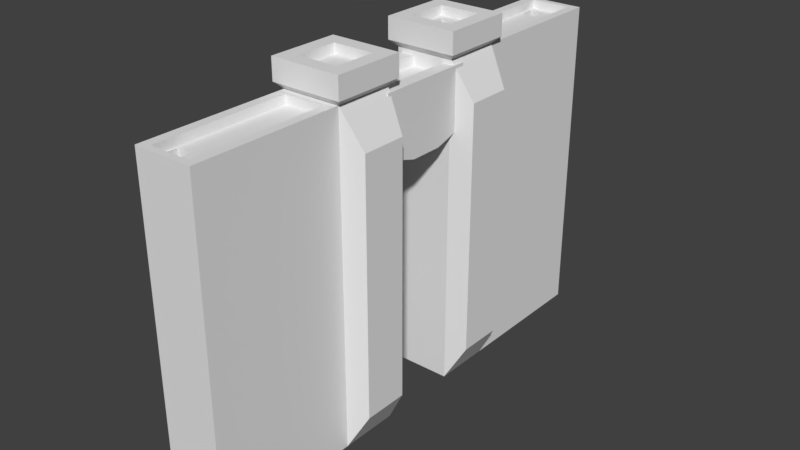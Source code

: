 # Source: Dwarf_Gates.blend  (saved by Blender 2.78.0; exported with 4.5.12 LTS)
import bpy
from mathutils import Matrix  # noqa: F401  (used for matrix-valued properties, if any)

bpy.ops.wm.read_factory_settings(use_empty=True)
scene = bpy.context.scene
scene.name = 'Scene'

# ---- collections
col_collection_1 = bpy.data.collections.new('Collection 1'); scene.collection.children.link(col_collection_1)

# ---- world
world_world = bpy.data.worlds.new('World'); scene.world = world_world
world_world.color = (0.05088, 0.05088, 0.05088)
world_world.use_sun_shadow = False
world_world.sun_shadow_jitter_overblur = 0.0
world_world.cycles.sampling_method = 'MANUAL'

# ---- meshes
me_plane = bpy.data.meshes.new('Plane')
me_plane.from_pydata([(5.573, -3.536, -1.0), (-5.573, -3.536, -1.0), (5.573, -1.536, -1.0), (-5.573, -1.536, -1.0), (5.573, -3.536, 1.0), (-5.573, -3.536, 1.0), (5.573, -1.536, 1.0), (-5.573, -1.536, 1.0), (-4.315, -1.762, 1.707), (4.315, -1.762, 1.707), (4.315, -3.31, 1.707), (-4.315, -3.31, 1.707), (-5.779, -3.753, -1.217), (-5.779, -1.319, -1.217), (-5.779, -1.319, 1.217), (-5.779, -3.753, 1.217), (-6.512, -3.753, -1.217), (-6.512, -1.319, -1.217), (-6.512, -1.319, 1.217), (-6.512, -3.753, 1.217), (-6.512, -3.243, -0.7071), (-6.512, -1.829, -0.7071), (-6.512, -1.829, 0.7071), (-6.512, -3.243, 0.7071), (-6.194, -3.243, -0.7071), (-6.194, -1.829, -0.7071), (-6.194, -1.829, 0.7071), (-6.194, -3.243, 0.7071), (-6.194, -3.028, -0.5038), (-6.194, -2.587, -0.5038), (-6.194, -2.587, -0.06317), (-6.194, -3.028, -0.06317), (-4.602, -3.028, -0.5038), (-4.602, -2.587, -0.5038), (-4.602, -2.587, -0.06317), (-4.602, -3.028, -0.06317), (5.573, -8.598, -1.0), (-5.573, -8.598, -1.0), (-5.573, -8.598, 1.0), (5.573, -8.598, 1.0), (-5.573, -3.821, 0.6838), (-5.573, -3.821, -0.6838), (-5.573, -8.377, 0.6838), (-5.573, -8.377, -0.6838), (-5.273, -3.821, 0.6838), (-5.273, -3.821, -0.6838), (-5.273, -8.377, 0.6838), (-5.273, -8.377, -0.6838), (-5.273, -7.612, -0.1164), (-5.273, -7.612, -0.6167), (-5.273, -8.163, -0.1164), (-5.273, -8.163, -0.6167), (-3.509, -7.612, -0.1164), (-3.509, -7.612, -0.6167), (-3.509, -8.163, -0.1164), (-3.509, -8.163, -0.6167), (5.573, 3.301, -1.0), (-5.573, 3.301, -1.0), (5.573, 1.301, -1.0), (-5.573, 1.301, -1.0), (5.573, 3.301, 1.0), (-5.573, 3.301, 1.0), (5.573, 1.301, 1.0), (-5.573, 1.301, 1.0), (-4.315, 1.526, 1.707), (4.315, 1.526, 1.707), (4.315, 3.075, 1.707), (-4.315, 3.075, 1.707), (-5.779, 3.518, -1.217), (-5.779, 1.083, -1.217), (-5.779, 1.083, 1.217), (-5.779, 3.518, 1.217), (-6.512, 3.518, -1.217), (-6.512, 1.083, -1.217), (-6.512, 1.083, 1.217), (-6.512, 3.518, 1.217), (-6.512, 3.008, -0.7071), (-6.512, 1.593, -0.7071), (-6.512, 1.593, 0.7071), (-6.512, 3.008, 0.7071), (-6.194, 3.008, -0.7071), (-6.194, 1.593, -0.7071), (-6.194, 1.593, 0.7071), (-6.194, 3.008, 0.7071), (-6.194, 2.792, -0.5038), (-6.194, 2.352, -0.5038), (-6.194, 2.352, -0.06317), (-6.194, 2.792, -0.06317), (-4.602, 2.792, -0.5038), (-4.602, 2.352, -0.5038), (-4.602, 2.352, -0.06317), (-4.602, 2.792, -0.06317), (5.573, 8.363, -1.0), (-5.573, 8.363, -1.0), (-5.573, 8.363, 1.0), (5.573, 8.363, 1.0), (-5.573, 3.586, 0.6838), (-5.573, 3.586, -0.6838), (-5.573, 8.142, 0.6838), (-5.573, 8.142, -0.6838), (-5.273, 3.586, 0.6838), (-5.273, 3.586, -0.6838), (-5.273, 8.142, 0.6838), (-5.273, 8.142, -0.6838), (-5.273, 7.377, -0.1164), (-5.273, 7.377, -0.6167), (-5.273, 7.927, -0.1164), (-5.273, 7.927, -0.6167), (-3.509, 7.377, -0.1164), (-3.509, 7.377, -0.6167), (-3.509, 7.927, -0.1164), (-3.509, 7.927, -0.6167), (-3.416, -1.705, -0.8548), (-5.416, -1.705, -0.8548), (-3.416, 1.705, -0.8548), (-5.416, 1.705, -0.8548), (-3.416, -1.705, 1.145), (-5.416, -1.705, 1.145), (-3.416, 1.705, 1.145), (-5.416, 1.705, 1.145), (-3.072, 0.5669, -0.8548), (-3.072, -0.5669, -0.8548), (-3.072, 0.5669, 1.145), (-3.072, -0.5669, 1.145), (-5.416, -1.705, -0.4187), (-5.416, 1.705, -0.4187), (-5.416, 1.705, 0.7091), (-5.416, -1.705, 0.7091), (-5.076, -1.705, -0.4187), (-5.076, 1.705, -0.4187), (-5.076, 1.705, 0.7091), (-5.076, -1.705, 0.7091)], [], [(0, 1, 3, 2), (2, 3, 7, 6), (5, 4, 10, 11), (4, 5, 38, 39), (2, 6, 4, 0), (3, 1, 12, 13), (9, 8, 11, 10), (4, 6, 9, 10), (7, 5, 11, 8), (6, 7, 8, 9), (15, 14, 18, 19), (1, 5, 15, 12), (7, 3, 13, 14), (5, 7, 14, 15), (16, 19, 23, 20), (13, 12, 16, 17), (12, 15, 19, 16), (14, 13, 17, 18), (23, 22, 26, 27), (18, 17, 21, 22), (19, 18, 22, 23), (17, 16, 20, 21), (27, 26, 30, 31), (21, 20, 24, 25), (20, 23, 27, 24), (22, 21, 25, 26), (28, 31, 35, 32), (25, 24, 28, 29), (24, 27, 31, 28), (26, 25, 29, 30), (34, 33, 32, 35), (30, 29, 33, 34), (31, 30, 34, 35), (29, 28, 32, 33), (39, 38, 37, 36), (1, 0, 36, 37), (0, 4, 39, 36), (1, 37, 43, 41), (42, 40, 44, 46), (37, 38, 42, 43), (38, 5, 40, 42), (5, 1, 41, 40), (46, 44, 48, 50), (40, 41, 45, 44), (41, 43, 47, 45), (43, 42, 46, 47), (49, 51, 55, 53), (44, 45, 49, 48), (45, 47, 51, 49), (47, 46, 50, 51), (52, 53, 55, 54), (51, 50, 54, 55), (50, 48, 52, 54), (48, 49, 53, 52), (56, 58, 59, 57), (58, 62, 63, 59), (61, 67, 66, 60), (60, 95, 94, 61), (58, 56, 60, 62), (59, 69, 68, 57), (65, 66, 67, 64), (60, 66, 65, 62), (63, 64, 67, 61), (62, 65, 64, 63), (71, 75, 74, 70), (57, 68, 71, 61), (63, 70, 69, 59), (61, 71, 70, 63), (72, 76, 79, 75), (69, 73, 72, 68), (68, 72, 75, 71), (70, 74, 73, 69), (79, 83, 82, 78), (74, 78, 77, 73), (75, 79, 78, 74), (73, 77, 76, 72), (83, 87, 86, 82), (77, 81, 80, 76), (76, 80, 83, 79), (78, 82, 81, 77), (84, 88, 91, 87), (81, 85, 84, 80), (80, 84, 87, 83), (82, 86, 85, 81), (90, 91, 88, 89), (86, 90, 89, 85), (87, 91, 90, 86), (85, 89, 88, 84), (95, 92, 93, 94), (57, 93, 92, 56), (56, 92, 95, 60), (57, 97, 99, 93), (98, 102, 100, 96), (93, 99, 98, 94), (94, 98, 96, 61), (61, 96, 97, 57), (102, 106, 104, 100), (96, 100, 101, 97), (97, 101, 103, 99), (99, 103, 102, 98), (105, 109, 111, 107), (100, 104, 105, 101), (101, 105, 107, 103), (103, 107, 106, 102), (108, 110, 111, 109), (107, 111, 110, 106), (106, 110, 108, 104), (104, 108, 109, 105), (112, 113, 115, 114), (114, 115, 119, 118), (118, 119, 117, 116), (116, 117, 113, 112), (112, 114, 120, 121), (117, 119, 126, 127), (120, 122, 123, 121), (118, 116, 123, 122), (116, 112, 121, 123), (114, 118, 122, 120), (126, 125, 129, 130), (115, 113, 124, 125), (113, 117, 127, 124), (119, 115, 125, 126), (130, 129, 128, 131), (127, 126, 130, 131), (125, 124, 128, 129), (124, 127, 131, 128)])
_uv = me_plane.uv_layers.new(name='UVMap')
_uv.uv.foreach_set('vector', [-0.32, 0.5, -0.32, -2.154, 0.1685, -2.154, 0.1685, 0.5, 2.666, -2.154, 2.666, 0.5, 2.178, 0.5, 2.178, -2.154, -0.3553, 3.154, -0.3553, 0.5, -0.1804, 0.7995, -0.1804, 2.855, 2.003, -2.154, 2.003, 0.5, 0.1685, 0.5, 0.1685, -2.154, -1.178, 2.765, -1.666, 2.765, -1.666, 2.288, -1.178, 2.288, 1.95, 1.028, 1.95, 0.5517, 2.003, 0.5, 2.003, 1.08, 3.099, -1.855, 3.099, 0.2005, 2.721, 0.2005, 2.721, -1.855, 2.666, -2.154, 3.154, -2.154, 3.099, -1.855, 2.721, -1.855, 3.154, 0.5, 2.666, 0.5, 2.721, 0.2005, 3.099, 0.2005, 2.178, -2.154, 2.178, 0.5, 2.003, 0.2005, 2.003, -1.855, 1.063, 0.5, 1.063, 1.08, 0.8838, 1.08, 0.8838, 0.5, 1.95, 0.5517, 1.461, 0.5517, 1.408, 0.5, 2.003, 0.5, 1.461, 1.028, 1.95, 1.028, 2.003, 1.08, 1.408, 1.08, 1.461, 0.5517, 1.461, 1.028, 1.408, 1.08, 1.408, 0.5, 2.598, 1.08, 2.003, 1.08, 2.128, 0.9582, 2.473, 0.9582, 0.1453, 0.5, 0.1453, 1.08, -0.03375, 1.08, -0.03375, 0.5, 0.7047, 1.079, 0.7047, 0.5, 0.8838, 0.5, 0.8838, 1.079, 0.7047, 0.5, 0.7047, 1.079, 0.5256, 1.079, 0.5256, 0.5, 0.7047, 1.416, 0.7047, 1.079, 0.7822, 1.079, 0.7822, 1.416, 2.003, 0.5, 2.598, 0.5, 2.473, 0.6215, 2.128, 0.6215, 2.003, 1.08, 2.003, 0.5, 2.128, 0.6215, 2.128, 0.9582, 2.598, 0.5, 2.598, 1.08, 2.473, 0.9582, 2.473, 0.6215, 1.063, 0.8368, 1.063, 0.5, 1.251, 0.6806, 1.251, 0.7855, 1.307, 1.174, 1.307, 0.8368, 1.385, 0.8368, 1.385, 1.174, 0.5496, 1.416, 0.5496, 1.079, 0.6272, 1.079, 0.6272, 1.416, 0.7047, 1.079, 0.7047, 1.416, 0.6272, 1.416, 0.6272, 1.079, 0.3642, 0.9201, 0.4717, 0.9201, 0.4717, 1.299, 0.3642, 1.299, 1.408, 0.5, 1.408, 0.8368, 1.359, 0.7855, 1.359, 0.6806, 1.408, 0.8368, 1.063, 0.8368, 1.251, 0.7855, 1.359, 0.7855, 1.063, 0.5, 1.408, 0.5, 1.359, 0.6806, 1.251, 0.6806, 0.8838, 1.08, 0.9914, 1.08, 0.9914, 1.185, 0.8838, 1.185, 0.3642, 1.299, 0.2567, 1.299, 0.2567, 0.9201, 0.3642, 0.9201, 0.2567, 0.8792, 0.149, 0.8792, 0.149, 0.5, 0.2567, 0.5, 0.2567, 1.258, 0.149, 1.258, 0.149, 0.8792, 0.2567, 0.8792, -2.154, 3.154, -2.154, 0.5, -1.666, 0.5, -1.666, 3.154, -0.32, -2.154, -0.32, 0.5, -2.154, 0.5, -2.154, -2.154, -1.178, 2.288, -1.666, 2.288, -1.666, 0.5, -1.178, 0.5, -0.6893, 0.5, -0.6893, 2.288, -0.7665, 2.22, -0.7665, 0.5679, -0.1071, 2.153, -0.1071, 0.5, -0.03375, 0.5, -0.03375, 2.153, -0.6893, 2.288, -1.178, 2.288, -1.101, 2.22, -0.7665, 2.22, -1.178, 2.288, -1.178, 0.5, -1.101, 0.5679, -1.101, 2.22, -1.178, 0.5, -0.6893, 0.5, -0.7665, 0.5679, -1.101, 0.5679, -0.6893, 2.153, -0.6893, 0.5, -0.4939, 1.403, -0.4939, 1.534, 0.8555, 1.079, 0.8555, 1.404, 0.7822, 1.404, 0.7822, 1.079, -0.1804, 2.153, -0.1804, 0.5, -0.1071, 0.5, -0.1071, 2.153, 0.4763, 1.404, 0.4763, 1.079, 0.5496, 1.079, 0.5496, 1.404, 0.2567, 0.5, 0.3911, 0.5, 0.3911, 0.9201, 0.2567, 0.9201, -0.6893, 0.5, -0.3553, 0.5, -0.3717, 1.403, -0.4939, 1.403, -0.3553, 0.5, -0.3553, 2.153, -0.3717, 1.534, -0.3717, 1.403, -0.3553, 2.153, -0.6893, 2.153, -0.4939, 1.534, -0.3717, 1.534, -0.03375, 1.08, 0.08844, 1.08, 0.08844, 1.211, -0.03375, 1.211, 1.307, 1.257, 1.185, 1.257, 1.185, 0.8368, 1.307, 0.8368, 0.5256, 0.9201, 0.3911, 0.9201, 0.3911, 0.5, 0.5256, 0.5, 1.063, 0.8368, 1.185, 0.8368, 1.185, 1.257, 1.063, 1.257, -0.5019, 0.5, 0.09498, 0.5, 0.09498, -2.743, -0.5019, -2.743, 3.146, -2.743, 2.55, -2.743, 2.55, 0.5, 3.146, 0.5, -0.3313, 0.5, -0.545, 0.866, -0.545, 3.377, -0.3313, 3.743, 2.336, -2.743, 0.09498, -2.743, 0.09498, 0.5, 2.336, 0.5, -1.55, 3.267, -1.55, 2.685, -2.147, 2.685, -2.147, 3.267, 1.057, 1.145, 1.122, 1.208, 1.122, 0.5, 1.057, 0.5632, 3.676, -2.377, 3.214, -2.377, 3.214, 0.134, 3.676, 0.134, 3.146, -2.743, 3.214, -2.377, 3.676, -2.377, 3.743, -2.743, 3.743, 0.5, 3.676, 0.134, 3.214, 0.134, 3.146, 0.5, 2.55, -2.743, 2.336, -2.377, 2.336, 0.134, 2.55, 0.5, 1.52, 1.62, 1.739, 1.62, 1.739, 0.9115, 1.52, 0.9115, 1.057, 0.5632, 1.122, 0.5, 0.3952, 0.5, 0.46, 0.5632, 0.46, 1.145, 0.3952, 1.208, 1.122, 1.208, 1.057, 1.145, 0.46, 0.5632, 0.3952, 0.5, 0.3952, 1.208, 0.46, 1.145, 0.3952, 1.208, 0.243, 1.06, -0.1791, 1.06, -0.3313, 1.208, 1.52, 0.9115, 1.301, 0.9115, 1.301, 1.62, 1.52, 1.62, 1.739, 1.619, 1.957, 1.619, 1.957, 0.9115, 1.739, 0.9115, -0.1125, 1.208, -0.3313, 1.208, -0.3313, 1.916, -0.1125, 1.916, 1.818, 0.9115, 1.912, 0.9115, 1.912, 0.5, 1.818, 0.5, -0.3313, 0.5, -0.1791, 0.6484, 0.243, 0.6484, 0.3952, 0.5, -0.3313, 1.208, -0.1791, 1.06, -0.1791, 0.6484, -0.3313, 0.5, 0.3952, 0.5, 0.243, 0.6484, 0.243, 1.06, 0.3952, 1.208, 1.301, 0.9115, 1.531, 0.8489, 1.531, 0.7207, 1.301, 0.5, 1.723, 0.9115, 1.818, 0.9115, 1.818, 0.5, 1.723, 0.5, 1.957, 1.323, 2.052, 1.323, 2.052, 0.9115, 1.957, 0.9115, 2.007, 0.5, 1.912, 0.5, 1.912, 0.9111, 2.007, 0.9111, 0.9088, 1.208, 0.9088, 1.672, 1.04, 1.672, 1.04, 1.208, 1.723, 0.5, 1.662, 0.7207, 1.662, 0.8489, 1.723, 0.9115, 1.723, 0.9115, 1.662, 0.8489, 1.531, 0.8489, 1.301, 0.9115, 1.301, 0.5, 1.531, 0.7207, 1.662, 0.7207, 1.723, 0.5, 1.301, 1.62, 1.301, 1.748, 1.432, 1.748, 1.432, 1.62, 0.7774, 1.208, 0.7774, 1.672, 0.9088, 1.672, 0.9088, 1.208, 0.5144, 1.208, 0.5144, 1.672, 0.6459, 1.672, 0.6459, 1.208, 0.7774, 1.672, 0.7774, 1.208, 0.6459, 1.208, 0.6459, 1.672, -2.743, 3.743, -2.147, 3.743, -2.147, 0.5, -2.743, 0.5, -0.5019, -2.743, -2.743, -2.743, -2.743, 0.5, -0.5019, 0.5, -1.55, 2.685, -1.55, 0.5, -2.147, 0.5, -2.147, 2.685, -0.9532, 0.5, -1.048, 0.583, -1.048, 2.602, -0.9532, 2.685, 1.211, 2.519, 1.301, 2.519, 1.301, 0.5, 1.211, 0.5, -0.9532, 2.685, -1.048, 2.602, -1.456, 2.602, -1.55, 2.685, -1.55, 2.685, -1.456, 2.602, -1.456, 0.583, -1.55, 0.5, -1.55, 0.5, -1.456, 0.583, -1.048, 0.583, -0.9532, 0.5, -0.9532, 2.519, -0.7144, 1.763, -0.7144, 1.603, -0.9532, 0.5, 2.047, 1.323, 1.957, 1.323, 1.957, 1.72, 2.047, 1.72, 1.122, 2.519, 1.211, 2.519, 1.211, 0.5, 1.122, 0.5, 2.007, 0.8975, 2.097, 0.8975, 2.097, 0.5, 2.007, 0.5, 0.05179, 1.722, 0.05179, 1.208, -0.1125, 1.208, -0.1125, 1.722, -0.9532, 0.5, -0.7144, 1.603, -0.5651, 1.603, -0.545, 0.5, -0.545, 0.5, -0.5651, 1.603, -0.5651, 1.763, -0.545, 2.519, -0.545, 2.519, -0.5651, 1.763, -0.7144, 1.763, -0.9532, 2.519, 1.739, 1.619, 1.739, 1.779, 1.888, 1.779, 1.888, 1.619, 0.3652, 1.208, 0.3652, 1.722, 0.5144, 1.722, 0.5144, 1.208, 0.05179, 1.208, 0.05179, 1.722, 0.2161, 1.722, 0.2161, 1.208, 0.2161, 1.208, 0.2161, 1.722, 0.3652, 1.722, 0.3652, 1.208, -0.3633, 1.275, -0.3633, 0.7582, 0.5, 0.7582, 0.5, 1.275, 0.0, 0.0, 0.0, 0.0, 0.0, 0.0, 0.0, 0.0, -0.3633, 0.6694, -0.3633, 0.153, 0.5, 0.153, 0.5, 0.6694, 0.0, 0.0, 0.0, 0.0, 0.0, 0.0, 0.0, 0.0, -0.3633, 1.275, 0.5, 1.275, 0.2119, 1.363, -0.07521, 1.363, 1.354, -0.2507, 0.4907, -0.2507, 0.4907, -0.3633, 1.354, -0.3633, -0.06557, 0.153, -0.06557, -0.3633, 0.2184, -0.3633, 0.2184, 0.153, -0.3633, 0.6694, 0.5, 0.6694, 0.2119, 0.7582, -0.07521, 0.7582, 0.4907, -0.3633, 0.4907, 0.153, 0.2184, 0.153, 0.2184, -0.3633, -0.3633, 0.153, -0.3633, -0.3633, -0.06557, -0.3633, -0.06557, 0.153, 0.0, 0.0, 0.0, 0.0, 0.0, 0.0, 0.0, 0.0, 0.4907, -0.2507, 1.354, -0.2507, 1.354, -0.1381, 0.4907, -0.1381, 0.0, 0.0, 0.0, 0.0, 0.0, 0.0, 0.0, 0.0, 0.0, 0.0, 0.0, 0.0, 0.0, 0.0, 0.0, 0.0, 0.4907, 0.153, 0.4907, -0.1381, 1.354, -0.1381, 1.354, 0.153, 1.363, 1.363, 0.5, 1.363, 0.5, 1.276, 1.363, 1.276, 1.363, 1.276, 0.5, 1.276, 0.5, 1.188, 1.363, 1.188, 0.0, 0.0, 0.0, 0.0, 0.0, 0.0, 0.0, 0.0])
me_plane.use_remesh_preserve_volume = False
me_plane.use_remesh_preserve_attributes = False
me_plane.use_mirror_vertex_groups = False
me_plane.update()

# ---- objects
ob_plane = bpy.data.objects.new('Plane', me_plane)

# ---- transforms, parenting, visibility, modifiers, constraints
ob_plane.location = (0.0, 0.0, 0.0)
ob_plane.rotation_euler = (-0.0, 1.571, 0.0)
ob_plane.lineart.crease_threshold = 0.0

# ---- collection membership
col_collection_1.objects.link(ob_plane)

# ---- scene / render settings (as saved in the file)
scene.frame_start = 1; scene.frame_end = 250; scene.frame_set(1)
scene.render.engine = 'BLENDER_EEVEE_NEXT'
scene.render.resolution_percentage = 50
scene.render.dither_intensity = 0.0
scene.cycles.use_denoising = False
scene.cycles.samples = 128
scene.cycles.sampling_pattern = 'TABULATED_SOBOL'
scene.cycles.light_sampling_threshold = 0.0
scene.cycles.use_adaptive_sampling = False
scene.cycles.use_light_tree = False
scene.cycles.blur_glossy = 0.0
scene.cycles.sample_clamp_indirect = 0.0
scene.view_settings.view_transform = 'Standard'
bpy.context.view_layer.update()

# ---- added for rendering (the .blend has no active camera and no usable light): camera, sun
cam_auto = bpy.data.cameras.new('AutoCamera')
cam_auto.lens = 50.0
cam_auto.sensor_width = 36.0
cam_auto.clip_end = 1000.0
ob_auto_camera = bpy.data.objects.new('AutoCamera', cam_auto)
scene.collection.objects.link(ob_auto_camera)
ob_auto_camera.location = (19.7028, -23.4673, 16.0356)
ob_auto_camera.rotation_euler = (1.09748, -7.21219e-08, 0.694738)
scene.camera = ob_auto_camera
light_auto_sun = bpy.data.lights.new('AutoSun', 'SUN')
light_auto_sun.energy = 3.0
light_auto_sun.angle = 0.0523599
ob_auto_sun = bpy.data.objects.new('AutoSun', light_auto_sun)
scene.collection.objects.link(ob_auto_sun)
ob_auto_sun.rotation_euler = (0.872665, 0.174533, 0.523599)
bpy.context.view_layer.update()
